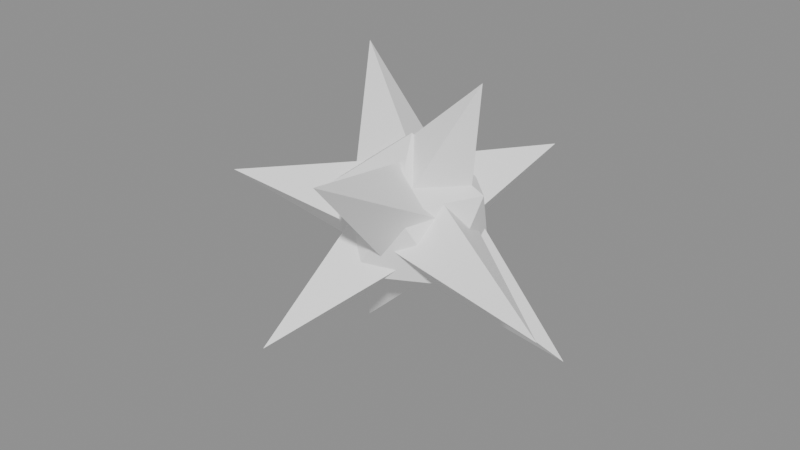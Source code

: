 # Source: fx_poof.blend  (saved by Blender 5.2.45; exported with 4.5.12 LTS)
import bpy
from mathutils import Matrix  # noqa: F401  (used for matrix-valued properties, if any)

bpy.ops.wm.read_factory_settings(use_empty=True)
scene = bpy.context.scene
scene.name = 'Scene'

# ---- materials (node trees are filled in below, after node groups)
mat_cartoon_kit = bpy.data.materials.new('cartoon_kit')
mat_cartoon_kit.use_backface_culling = True

# ---- material node trees
mat_cartoon_kit.use_nodes = True; mat_cartoon_kit.node_tree.nodes.clear()
_N = mat_cartoon_kit.node_tree.nodes; _L = mat_cartoon_kit.node_tree.links
n0 = _N.new('ShaderNodeBsdfPrincipled'); n0.name = 'Principled BSDF'; n0.location = (-200, 100)
n0.inputs[2].default_value = 0.85
n0.inputs[10].default_value = 0.005
n1 = _N.new('ShaderNodeOutputMaterial'); n1.name = 'Material Output'; n1.location = (200, 100)
n2 = _N.new('ShaderNodeVertexColor'); n2.name = 'Color Attribute'; n2.location = (0, 0)
n2.layer_name = 'Col'
_L.new(n0.outputs[0], n1.inputs[0])
_L.new(n2.outputs[0], n0.inputs[0])
n1.is_active_output = True

# ---- meshes
me_fx_pop = bpy.data.meshes.new('fx_pop')
me_fx_pop.from_pydata([(0.0, 0.0, -0.44), (0.3184, -0.2313, -0.1968), (-0.1216, -0.3743, -0.1968), (-0.3935, 0.0, -0.1968), (-0.1216, 0.3743, -0.1968), (0.3184, 0.2313, -0.1968), (0.1216, -0.3743, 0.1968), (-0.3184, -0.2313, 0.1968), (-0.3184, 0.2313, 0.1968), (0.1216, 0.3743, 0.1968), (0.3935, 0.0, 0.1968), (0.0, 0.0, 0.44), (-0.1114, -5.006e-08, 0.3206), (0.1046, 0.24, 0.216), (0.3206, 5.006e-08, 0.1114), (0.1046, -0.24, 0.216), (0.3661, -3.412e-08, 0.756), (-0.002503, 0.002293, 0.3394), (-0.2885, -0.06119, 0.168), (-0.2503, 0.2293, -0.003394), (0.03574, 0.2927, 0.168), (-0.5182, 0.4747, 0.6888), (0.007679, -0.08751, 0.3278), (0.2573, -0.1861, 0.12), (0.02866, -0.3266, -0.08785), (-0.2209, -0.228, 0.12), (0.0854, -0.9731, 0.564), (0.09549, 0.1246, 0.3009), (-0.05116, 0.3277, 0.072), (0.1831, 0.2388, -0.1569), (0.3298, 0.03566, 0.072), (0.4876, 0.6359, 0.252), (-0.2115, -0.03741, 0.2628), (-0.1933, -0.2779, 0.024), (-0.2588, -0.04577, -0.2148), (-0.2769, 0.1947, 0.024), (-0.9641, -0.1705, 0.0984), (0.2217, -0.1411, 0.2148), (0.3303, 0.07433, -0.024), (0.1812, -0.1153, -0.2628), (0.07267, -0.3307, -0.024), (0.947, -0.6024, -0.1128), (-0.07812, 0.2906, 0.1569), (-0.2912, 0.1588, -0.072), (-0.04074, 0.1516, -0.3009), (0.1723, 0.2834, -0.072), (-0.208, 0.7738, -0.252), (-0.1511, -0.2909, 0.08785), (0.1172, -0.2951, -0.12), (-0.04049, -0.07796, -0.3278), (-0.3088, -0.07383, -0.12), (-0.3928, -0.7562, -0.492), (0.3188, 0.1164, 0.003394), (0.07867, 0.2842, -0.168), (0.003188, 0.001164, -0.3394), (0.2433, -0.1666, -0.168), (0.7567, 0.2763, -0.7896), (-0.2964, 0.1223, -0.1114), (-0.1883, -0.1819, -0.216), (0.103, -0.0425, -0.3206), (-0.005118, 0.2618, -0.216), (-0.3384, 0.1397, -0.756)], [], [(0, 1, 2), (1, 0, 5), (0, 2, 3), (0, 3, 4), (0, 4, 5), (1, 5, 10), (2, 1, 6), (3, 2, 7), (4, 3, 8), (5, 4, 9), (1, 10, 6), (2, 6, 7), (3, 7, 8), (4, 8, 9), (5, 9, 10), (6, 10, 11), (7, 6, 11), (8, 7, 11), (9, 8, 11), (10, 9, 11), (12, 16, 13), (13, 16, 14), (12, 13, 14, 15), (14, 16, 15), (15, 16, 12), (17, 21, 18), (18, 21, 19), (17, 18, 19, 20), (19, 21, 20), (20, 21, 17), (22, 26, 23), (23, 26, 24), (22, 23, 24, 25), (24, 26, 25), (25, 26, 22), (27, 31, 28), (28, 31, 29), (27, 28, 29, 30), (29, 31, 30), (30, 31, 27), (32, 36, 33), (33, 36, 34), (32, 33, 34, 35), (34, 36, 35), (35, 36, 32), (37, 41, 38), (38, 41, 39), (37, 38, 39, 40), (39, 41, 40), (40, 41, 37), (42, 46, 43), (43, 46, 44), (42, 43, 44, 45), (44, 46, 45), (45, 46, 42), (47, 51, 48), (48, 51, 49), (47, 48, 49, 50), (49, 51, 50), (50, 51, 47), (52, 56, 53), (53, 56, 54), (52, 53, 54, 55), (54, 56, 55), (55, 56, 52), (57, 61, 58), (58, 61, 59), (57, 58, 59, 60), (59, 61, 60), (60, 61, 57)])
_ca = me_fx_pop.color_attributes.new('Col', 'BYTE_COLOR', 'CORNER')
_ca.data.foreach_set('color', [1.0, 1.0, 1.0, 1.0, 1.0, 1.0, 1.0, 1.0, 1.0, 1.0, 1.0, 1.0, 1.0, 1.0, 1.0, 1.0, 1.0, 1.0, 1.0, 1.0, 1.0, 1.0, 1.0, 1.0, 1.0, 1.0, 1.0, 1.0, 1.0, 1.0, 1.0, 1.0, 1.0, 1.0, 1.0, 1.0, 1.0, 1.0, 1.0, 1.0, 1.0, 1.0, 1.0, 1.0, 1.0, 1.0, 1.0, 1.0, 1.0, 1.0, 1.0, 1.0, 1.0, 1.0, 1.0, 1.0, 1.0, 1.0, 1.0, 1.0, 1.0, 1.0, 1.0, 1.0, 1.0, 1.0, 1.0, 1.0, 1.0, 1.0, 1.0, 1.0, 1.0, 1.0, 1.0, 1.0, 1.0, 1.0, 1.0, 1.0, 1.0, 1.0, 1.0, 1.0, 1.0, 1.0, 1.0, 1.0, 1.0, 1.0, 1.0, 1.0, 1.0, 1.0, 1.0, 1.0, 1.0, 1.0, 1.0, 1.0, 1.0, 1.0, 1.0, 1.0, 1.0, 1.0, 1.0, 1.0, 1.0, 1.0, 1.0, 1.0, 1.0, 1.0, 1.0, 1.0, 1.0, 1.0, 1.0, 1.0, 1.0, 1.0, 1.0, 1.0, 1.0, 1.0, 1.0, 1.0, 1.0, 1.0, 1.0, 1.0, 1.0, 1.0, 1.0, 1.0, 1.0, 1.0, 1.0, 1.0, 1.0, 1.0, 1.0, 1.0, 1.0, 1.0, 1.0, 1.0, 1.0, 1.0, 1.0, 1.0, 1.0, 1.0, 1.0, 1.0, 1.0, 1.0, 1.0, 1.0, 1.0, 1.0, 1.0, 1.0, 1.0, 1.0, 1.0, 1.0, 1.0, 1.0, 1.0, 1.0, 1.0, 1.0, 1.0, 1.0, 1.0, 1.0, 1.0, 1.0, 1.0, 1.0, 1.0, 1.0, 1.0, 1.0, 1.0, 1.0, 1.0, 1.0, 1.0, 1.0, 1.0, 1.0, 1.0, 1.0, 1.0, 1.0, 1.0, 1.0, 1.0, 1.0, 1.0, 1.0, 1.0, 1.0, 1.0, 1.0, 1.0, 1.0, 1.0, 1.0, 1.0, 1.0, 1.0, 1.0, 1.0, 1.0, 1.0, 1.0, 1.0, 1.0, 1.0, 1.0, 1.0, 1.0, 1.0, 1.0, 1.0, 1.0, 1.0, 1.0, 1.0, 1.0, 1.0, 1.0, 1.0, 1.0, 1.0, 1.0, 1.0, 1.0, 1.0, 1.0, 1.0, 1.0, 1.0, 1.0, 1.0, 1.0, 1.0, 1.0, 1.0, 1.0, 1.0, 1.0, 1.0, 1.0, 1.0, 1.0, 1.0, 1.0, 1.0, 1.0, 1.0, 1.0, 1.0, 1.0, 1.0, 1.0, 1.0, 1.0, 1.0, 1.0, 1.0, 1.0, 1.0, 1.0, 1.0, 1.0, 1.0, 1.0, 1.0, 1.0, 1.0, 1.0, 1.0, 1.0, 1.0, 1.0, 1.0, 1.0, 1.0, 1.0, 1.0, 1.0, 1.0, 1.0, 1.0, 1.0, 1.0, 1.0, 1.0, 1.0, 1.0, 1.0, 1.0, 1.0, 1.0, 1.0, 1.0, 1.0, 1.0, 1.0, 1.0, 1.0, 1.0, 1.0, 1.0, 1.0, 1.0, 1.0, 1.0, 1.0, 1.0, 1.0, 1.0, 1.0, 1.0, 1.0, 1.0, 1.0, 1.0, 1.0, 1.0, 1.0, 1.0, 1.0, 1.0, 1.0, 1.0, 1.0, 1.0, 1.0, 1.0, 1.0, 1.0, 1.0, 1.0, 1.0, 1.0, 1.0, 1.0, 1.0, 1.0, 1.0, 1.0, 1.0, 1.0, 1.0, 1.0, 1.0, 1.0, 1.0, 1.0, 1.0, 1.0, 1.0, 1.0, 1.0, 1.0, 1.0, 1.0, 1.0, 1.0, 1.0, 1.0, 1.0, 1.0, 1.0, 1.0, 1.0, 1.0, 1.0, 1.0, 1.0, 1.0, 1.0, 1.0, 1.0, 1.0, 1.0, 1.0, 1.0, 1.0, 1.0, 1.0, 1.0, 1.0, 1.0, 1.0, 1.0, 1.0, 1.0, 1.0, 1.0, 1.0, 1.0, 1.0, 1.0, 1.0, 1.0, 1.0, 1.0, 1.0, 1.0, 1.0, 1.0, 1.0, 1.0, 1.0, 1.0, 1.0, 1.0, 1.0, 1.0, 1.0, 1.0, 1.0, 1.0, 1.0, 1.0, 1.0, 1.0, 1.0, 1.0, 1.0, 1.0, 1.0, 1.0, 1.0, 1.0, 1.0, 1.0, 1.0, 1.0, 1.0, 1.0, 1.0, 1.0, 1.0, 1.0, 1.0, 1.0, 1.0, 1.0, 1.0, 1.0, 1.0, 1.0, 1.0, 1.0, 1.0, 1.0, 1.0, 1.0, 1.0, 1.0, 1.0, 1.0, 1.0, 1.0, 1.0, 1.0, 1.0, 1.0, 1.0, 1.0, 1.0, 1.0, 1.0, 1.0, 1.0, 1.0, 1.0, 1.0, 1.0, 1.0, 1.0, 1.0, 1.0, 1.0, 1.0, 1.0, 1.0, 1.0, 1.0, 1.0, 1.0, 1.0, 1.0, 1.0, 1.0, 1.0, 1.0, 1.0, 1.0, 1.0, 1.0, 1.0, 1.0, 1.0, 1.0, 1.0, 1.0, 1.0, 1.0, 1.0, 1.0, 1.0, 1.0, 1.0, 1.0, 1.0, 1.0, 1.0, 1.0, 1.0, 1.0, 1.0, 1.0, 1.0, 1.0, 1.0, 1.0, 1.0, 1.0, 1.0, 1.0, 1.0, 1.0, 1.0, 1.0, 1.0, 1.0, 1.0, 1.0, 1.0, 1.0, 1.0, 1.0, 1.0, 1.0, 1.0, 1.0, 1.0, 1.0, 1.0, 1.0, 1.0, 1.0, 1.0, 1.0, 1.0, 1.0, 1.0, 1.0, 1.0, 1.0, 1.0, 1.0, 1.0, 1.0, 1.0, 1.0, 1.0, 1.0, 1.0, 1.0, 1.0, 1.0, 1.0, 1.0, 1.0, 1.0, 1.0, 1.0, 1.0, 1.0, 1.0, 1.0, 1.0, 1.0, 1.0, 1.0, 1.0, 1.0, 1.0, 1.0, 1.0, 1.0, 1.0, 1.0, 1.0, 1.0, 1.0, 1.0, 1.0, 1.0, 1.0, 1.0, 1.0, 1.0, 1.0, 1.0, 1.0, 1.0, 1.0, 1.0, 1.0, 1.0, 1.0, 1.0, 1.0, 1.0, 1.0, 1.0, 1.0, 1.0, 1.0, 1.0, 1.0, 1.0, 1.0, 1.0, 1.0, 1.0, 1.0, 1.0, 1.0, 1.0, 1.0, 1.0, 1.0, 1.0, 1.0, 1.0, 1.0, 1.0, 1.0, 1.0, 1.0, 1.0, 1.0, 1.0, 1.0, 1.0, 1.0, 1.0, 1.0, 1.0, 1.0, 1.0, 1.0, 1.0, 1.0, 1.0, 1.0, 1.0, 1.0, 1.0, 1.0, 1.0, 1.0, 1.0, 1.0, 1.0, 1.0, 1.0, 1.0, 1.0, 1.0, 1.0, 1.0, 1.0, 1.0, 1.0, 1.0, 1.0, 1.0, 1.0, 1.0, 1.0, 1.0, 1.0, 1.0, 1.0, 1.0, 1.0, 1.0, 1.0, 1.0, 1.0, 1.0, 1.0, 1.0, 1.0, 1.0, 1.0, 1.0, 1.0, 1.0, 1.0, 1.0, 1.0, 1.0, 1.0, 1.0, 1.0, 1.0, 1.0, 1.0, 1.0, 1.0, 1.0, 1.0, 1.0, 1.0, 1.0, 1.0, 1.0, 1.0, 1.0, 1.0, 1.0, 1.0, 1.0, 1.0, 1.0, 1.0, 1.0, 1.0, 1.0, 1.0, 1.0, 1.0, 1.0, 1.0, 1.0, 1.0, 1.0, 1.0, 1.0, 1.0, 1.0, 1.0, 1.0, 1.0, 1.0, 1.0, 1.0, 1.0, 1.0, 1.0, 1.0, 1.0, 1.0, 1.0, 1.0, 1.0, 1.0, 1.0, 1.0, 1.0, 1.0, 1.0, 1.0, 1.0, 1.0, 1.0, 1.0, 1.0, 1.0, 1.0, 1.0, 1.0, 1.0, 1.0, 1.0, 1.0, 1.0, 1.0, 1.0, 1.0, 1.0, 1.0, 1.0, 1.0, 1.0, 1.0, 1.0, 1.0, 1.0, 1.0, 1.0, 1.0, 1.0, 1.0, 1.0, 1.0, 1.0, 1.0, 1.0, 1.0, 1.0, 1.0, 1.0, 1.0, 1.0, 1.0, 1.0, 1.0, 1.0, 1.0, 1.0, 1.0, 1.0, 1.0, 1.0, 1.0, 1.0, 1.0, 1.0, 1.0, 1.0, 1.0, 1.0, 1.0, 1.0, 1.0, 1.0, 1.0, 1.0, 1.0, 1.0, 1.0, 1.0, 1.0, 1.0, 1.0, 1.0, 1.0, 1.0, 1.0, 1.0, 1.0, 1.0, 1.0, 1.0, 1.0, 1.0, 1.0, 1.0, 1.0, 1.0, 1.0, 1.0, 1.0, 1.0, 1.0, 1.0, 1.0, 1.0, 1.0, 1.0, 1.0, 1.0, 1.0, 1.0, 1.0])
me_fx_pop.materials.append(mat_cartoon_kit)
me_fx_pop.update()
me_fx_poof_0 = bpy.data.meshes.new('fx_poof_0')
me_fx_poof_0.from_pydata([(0.0, 0.0, -0.34), (0.246, -0.1787, -0.1521), (-0.09397, -0.2892, -0.1521), (-0.3041, 0.0, -0.1521), (-0.09397, 0.2892, -0.1521), (0.246, 0.1787, -0.1521), (0.09397, -0.2892, 0.1521), (-0.246, -0.1787, 0.1521), (-0.246, 0.1787, 0.1521), (0.09397, 0.2892, 0.1521), (0.3041, 0.0, 0.1521), (0.0, 0.0, 0.34)], [], [(0, 1, 2), (1, 0, 5), (0, 2, 3), (0, 3, 4), (0, 4, 5), (1, 5, 10), (2, 1, 6), (3, 2, 7), (4, 3, 8), (5, 4, 9), (1, 10, 6), (2, 6, 7), (3, 7, 8), (4, 8, 9), (5, 9, 10), (6, 10, 11), (7, 6, 11), (8, 7, 11), (9, 8, 11), (10, 9, 11)])
me_fx_poof_0.polygons.foreach_set('use_smooth', [True] * 20)
_ca = me_fx_poof_0.color_attributes.new('Col', 'BYTE_COLOR', 'CORNER')
_ca.data.foreach_set('color', [1.0, 1.0, 1.0, 1.0, 1.0, 1.0, 1.0, 1.0, 1.0, 1.0, 1.0, 1.0, 1.0, 1.0, 1.0, 1.0, 1.0, 1.0, 1.0, 1.0, 1.0, 1.0, 1.0, 1.0, 1.0, 1.0, 1.0, 1.0, 1.0, 1.0, 1.0, 1.0, 1.0, 1.0, 1.0, 1.0, 1.0, 1.0, 1.0, 1.0, 1.0, 1.0, 1.0, 1.0, 1.0, 1.0, 1.0, 1.0, 1.0, 1.0, 1.0, 1.0, 1.0, 1.0, 1.0, 1.0, 1.0, 1.0, 1.0, 1.0, 1.0, 1.0, 1.0, 1.0, 1.0, 1.0, 1.0, 1.0, 1.0, 1.0, 1.0, 1.0, 1.0, 1.0, 1.0, 1.0, 1.0, 1.0, 1.0, 1.0, 1.0, 1.0, 1.0, 1.0, 1.0, 1.0, 1.0, 1.0, 1.0, 1.0, 1.0, 1.0, 1.0, 1.0, 1.0, 1.0, 1.0, 1.0, 1.0, 1.0, 1.0, 1.0, 1.0, 1.0, 1.0, 1.0, 1.0, 1.0, 1.0, 1.0, 1.0, 1.0, 1.0, 1.0, 1.0, 1.0, 1.0, 1.0, 1.0, 1.0, 1.0, 1.0, 1.0, 1.0, 1.0, 1.0, 1.0, 1.0, 1.0, 1.0, 1.0, 1.0, 1.0, 1.0, 1.0, 1.0, 1.0, 1.0, 1.0, 1.0, 1.0, 1.0, 1.0, 1.0, 1.0, 1.0, 1.0, 1.0, 1.0, 1.0, 1.0, 1.0, 1.0, 1.0, 1.0, 1.0, 1.0, 1.0, 1.0, 1.0, 1.0, 1.0, 1.0, 1.0, 1.0, 1.0, 1.0, 1.0, 1.0, 1.0, 1.0, 1.0, 1.0, 1.0, 1.0, 1.0, 1.0, 1.0, 1.0, 1.0, 1.0, 1.0, 1.0, 1.0, 1.0, 1.0, 1.0, 1.0, 1.0, 1.0, 1.0, 1.0, 1.0, 1.0, 1.0, 1.0, 1.0, 1.0, 1.0, 1.0, 1.0, 1.0, 1.0, 1.0, 1.0, 1.0, 1.0, 1.0, 1.0, 1.0, 1.0, 1.0, 1.0, 1.0, 1.0, 1.0, 1.0, 1.0, 1.0, 1.0, 1.0, 1.0, 1.0, 1.0, 1.0, 1.0, 1.0, 1.0, 1.0, 1.0, 1.0, 1.0, 1.0, 1.0, 1.0, 1.0, 1.0, 1.0, 1.0, 1.0])
me_fx_poof_0.materials.append(mat_cartoon_kit)
me_fx_poof_0.update()
me_fx_poof_1 = bpy.data.meshes.new('fx_poof_1')
me_fx_poof_1.from_pydata([(0.0, 0.0, -0.34), (0.246, -0.1787, -0.1521), (-0.09397, -0.2892, -0.1521), (-0.3041, 0.0, -0.1521), (-0.09397, 0.2892, -0.1521), (0.246, 0.1787, -0.1521), (0.09397, -0.2892, 0.1521), (-0.246, -0.1787, 0.1521), (-0.246, 0.1787, 0.1521), (0.09397, 0.2892, 0.1521), (0.3041, 0.0, 0.1521), (0.0, 0.0, 0.34)], [], [(0, 1, 2), (1, 0, 5), (0, 2, 3), (0, 3, 4), (0, 4, 5), (1, 5, 10), (2, 1, 6), (3, 2, 7), (4, 3, 8), (5, 4, 9), (1, 10, 6), (2, 6, 7), (3, 7, 8), (4, 8, 9), (5, 9, 10), (6, 10, 11), (7, 6, 11), (8, 7, 11), (9, 8, 11), (10, 9, 11)])
me_fx_poof_1.polygons.foreach_set('use_smooth', [True] * 20)
_ca = me_fx_poof_1.color_attributes.new('Col', 'BYTE_COLOR', 'CORNER')
_ca.data.foreach_set('color', [1.0, 0.8796, 0.5841, 1.0, 1.0, 0.8796, 0.5841, 1.0, 1.0, 0.8796, 0.5841, 1.0, 1.0, 0.8796, 0.5841, 1.0, 1.0, 0.8796, 0.5841, 1.0, 1.0, 0.8796, 0.5841, 1.0, 1.0, 0.8796, 0.5841, 1.0, 1.0, 0.8796, 0.5841, 1.0, 1.0, 0.8796, 0.5841, 1.0, 1.0, 0.8796, 0.5841, 1.0, 1.0, 0.8796, 0.5841, 1.0, 1.0, 0.8796, 0.5841, 1.0, 1.0, 0.8796, 0.5841, 1.0, 1.0, 0.8796, 0.5841, 1.0, 1.0, 0.8796, 0.5841, 1.0, 1.0, 0.8796, 0.5841, 1.0, 1.0, 0.8796, 0.5841, 1.0, 1.0, 0.8796, 0.5841, 1.0, 1.0, 0.8796, 0.5841, 1.0, 1.0, 0.8796, 0.5841, 1.0, 1.0, 0.8796, 0.5841, 1.0, 1.0, 0.8796, 0.5841, 1.0, 1.0, 0.8796, 0.5841, 1.0, 1.0, 0.8796, 0.5841, 1.0, 1.0, 0.8796, 0.5841, 1.0, 1.0, 0.8796, 0.5841, 1.0, 1.0, 0.8796, 0.5841, 1.0, 1.0, 0.8796, 0.5841, 1.0, 1.0, 0.8796, 0.5841, 1.0, 1.0, 0.8796, 0.5841, 1.0, 1.0, 0.8796, 0.5841, 1.0, 1.0, 0.8796, 0.5841, 1.0, 1.0, 0.8796, 0.5841, 1.0, 1.0, 0.8796, 0.5841, 1.0, 1.0, 0.8796, 0.5841, 1.0, 1.0, 0.8796, 0.5841, 1.0, 1.0, 0.8796, 0.5841, 1.0, 1.0, 0.8796, 0.5841, 1.0, 1.0, 0.8796, 0.5841, 1.0, 1.0, 0.8796, 0.5841, 1.0, 1.0, 0.8796, 0.5841, 1.0, 1.0, 0.8796, 0.5841, 1.0, 1.0, 0.8796, 0.5841, 1.0, 1.0, 0.8796, 0.5841, 1.0, 1.0, 0.8796, 0.5841, 1.0, 1.0, 0.8796, 0.5841, 1.0, 1.0, 0.8796, 0.5841, 1.0, 1.0, 0.8796, 0.5841, 1.0, 1.0, 0.8796, 0.5841, 1.0, 1.0, 0.8796, 0.5841, 1.0, 1.0, 0.8796, 0.5841, 1.0, 1.0, 0.8796, 0.5841, 1.0, 1.0, 0.8796, 0.5841, 1.0, 1.0, 0.8796, 0.5841, 1.0, 1.0, 0.8796, 0.5841, 1.0, 1.0, 0.8796, 0.5841, 1.0, 1.0, 0.8796, 0.5841, 1.0, 1.0, 0.8796, 0.5841, 1.0, 1.0, 0.8796, 0.5841, 1.0, 1.0, 0.8796, 0.5841, 1.0])
me_fx_poof_1.materials.append(mat_cartoon_kit)
me_fx_poof_1.update()
me_fx_poof_2 = bpy.data.meshes.new('fx_poof_2')
me_fx_poof_2.from_pydata([(0.0, 0.0, -0.34), (0.246, -0.1787, -0.1521), (-0.09397, -0.2892, -0.1521), (-0.3041, 0.0, -0.1521), (-0.09397, 0.2892, -0.1521), (0.246, 0.1787, -0.1521), (0.09397, -0.2892, 0.1521), (-0.246, -0.1787, 0.1521), (-0.246, 0.1787, 0.1521), (0.09397, 0.2892, 0.1521), (0.3041, 0.0, 0.1521), (0.0, 0.0, 0.34)], [], [(0, 1, 2), (1, 0, 5), (0, 2, 3), (0, 3, 4), (0, 4, 5), (1, 5, 10), (2, 1, 6), (3, 2, 7), (4, 3, 8), (5, 4, 9), (1, 10, 6), (2, 6, 7), (3, 7, 8), (4, 8, 9), (5, 9, 10), (6, 10, 11), (7, 6, 11), (8, 7, 11), (9, 8, 11), (10, 9, 11)])
me_fx_poof_2.polygons.foreach_set('use_smooth', [True] * 20)
_ca = me_fx_poof_2.color_attributes.new('Col', 'BYTE_COLOR', 'CORNER')
_ca.data.foreach_set('color', [1.0, 1.0, 1.0, 1.0, 1.0, 1.0, 1.0, 1.0, 1.0, 1.0, 1.0, 1.0, 1.0, 1.0, 1.0, 1.0, 1.0, 1.0, 1.0, 1.0, 1.0, 1.0, 1.0, 1.0, 1.0, 1.0, 1.0, 1.0, 1.0, 1.0, 1.0, 1.0, 1.0, 1.0, 1.0, 1.0, 1.0, 1.0, 1.0, 1.0, 1.0, 1.0, 1.0, 1.0, 1.0, 1.0, 1.0, 1.0, 1.0, 1.0, 1.0, 1.0, 1.0, 1.0, 1.0, 1.0, 1.0, 1.0, 1.0, 1.0, 1.0, 1.0, 1.0, 1.0, 1.0, 1.0, 1.0, 1.0, 1.0, 1.0, 1.0, 1.0, 1.0, 1.0, 1.0, 1.0, 1.0, 1.0, 1.0, 1.0, 1.0, 1.0, 1.0, 1.0, 1.0, 1.0, 1.0, 1.0, 1.0, 1.0, 1.0, 1.0, 1.0, 1.0, 1.0, 1.0, 1.0, 1.0, 1.0, 1.0, 1.0, 1.0, 1.0, 1.0, 1.0, 1.0, 1.0, 1.0, 1.0, 1.0, 1.0, 1.0, 1.0, 1.0, 1.0, 1.0, 1.0, 1.0, 1.0, 1.0, 1.0, 1.0, 1.0, 1.0, 1.0, 1.0, 1.0, 1.0, 1.0, 1.0, 1.0, 1.0, 1.0, 1.0, 1.0, 1.0, 1.0, 1.0, 1.0, 1.0, 1.0, 1.0, 1.0, 1.0, 1.0, 1.0, 1.0, 1.0, 1.0, 1.0, 1.0, 1.0, 1.0, 1.0, 1.0, 1.0, 1.0, 1.0, 1.0, 1.0, 1.0, 1.0, 1.0, 1.0, 1.0, 1.0, 1.0, 1.0, 1.0, 1.0, 1.0, 1.0, 1.0, 1.0, 1.0, 1.0, 1.0, 1.0, 1.0, 1.0, 1.0, 1.0, 1.0, 1.0, 1.0, 1.0, 1.0, 1.0, 1.0, 1.0, 1.0, 1.0, 1.0, 1.0, 1.0, 1.0, 1.0, 1.0, 1.0, 1.0, 1.0, 1.0, 1.0, 1.0, 1.0, 1.0, 1.0, 1.0, 1.0, 1.0, 1.0, 1.0, 1.0, 1.0, 1.0, 1.0, 1.0, 1.0, 1.0, 1.0, 1.0, 1.0, 1.0, 1.0, 1.0, 1.0, 1.0, 1.0, 1.0, 1.0, 1.0, 1.0, 1.0, 1.0, 1.0, 1.0, 1.0, 1.0, 1.0, 1.0])
me_fx_poof_2.materials.append(mat_cartoon_kit)
me_fx_poof_2.update()
me_fx_poof_3 = bpy.data.meshes.new('fx_poof_3')
me_fx_poof_3.from_pydata([(0.0, 0.0, -0.34), (0.246, -0.1787, -0.1521), (-0.09397, -0.2892, -0.1521), (-0.3041, 0.0, -0.1521), (-0.09397, 0.2892, -0.1521), (0.246, 0.1787, -0.1521), (0.09397, -0.2892, 0.1521), (-0.246, -0.1787, 0.1521), (-0.246, 0.1787, 0.1521), (0.09397, 0.2892, 0.1521), (0.3041, 0.0, 0.1521), (0.0, 0.0, 0.34)], [], [(0, 1, 2), (1, 0, 5), (0, 2, 3), (0, 3, 4), (0, 4, 5), (1, 5, 10), (2, 1, 6), (3, 2, 7), (4, 3, 8), (5, 4, 9), (1, 10, 6), (2, 6, 7), (3, 7, 8), (4, 8, 9), (5, 9, 10), (6, 10, 11), (7, 6, 11), (8, 7, 11), (9, 8, 11), (10, 9, 11)])
me_fx_poof_3.polygons.foreach_set('use_smooth', [True] * 20)
_ca = me_fx_poof_3.color_attributes.new('Col', 'BYTE_COLOR', 'CORNER')
_ca.data.foreach_set('color', [1.0, 0.8796, 0.5841, 1.0, 1.0, 0.8796, 0.5841, 1.0, 1.0, 0.8796, 0.5841, 1.0, 1.0, 0.8796, 0.5841, 1.0, 1.0, 0.8796, 0.5841, 1.0, 1.0, 0.8796, 0.5841, 1.0, 1.0, 0.8796, 0.5841, 1.0, 1.0, 0.8796, 0.5841, 1.0, 1.0, 0.8796, 0.5841, 1.0, 1.0, 0.8796, 0.5841, 1.0, 1.0, 0.8796, 0.5841, 1.0, 1.0, 0.8796, 0.5841, 1.0, 1.0, 0.8796, 0.5841, 1.0, 1.0, 0.8796, 0.5841, 1.0, 1.0, 0.8796, 0.5841, 1.0, 1.0, 0.8796, 0.5841, 1.0, 1.0, 0.8796, 0.5841, 1.0, 1.0, 0.8796, 0.5841, 1.0, 1.0, 0.8796, 0.5841, 1.0, 1.0, 0.8796, 0.5841, 1.0, 1.0, 0.8796, 0.5841, 1.0, 1.0, 0.8796, 0.5841, 1.0, 1.0, 0.8796, 0.5841, 1.0, 1.0, 0.8796, 0.5841, 1.0, 1.0, 0.8796, 0.5841, 1.0, 1.0, 0.8796, 0.5841, 1.0, 1.0, 0.8796, 0.5841, 1.0, 1.0, 0.8796, 0.5841, 1.0, 1.0, 0.8796, 0.5841, 1.0, 1.0, 0.8796, 0.5841, 1.0, 1.0, 0.8796, 0.5841, 1.0, 1.0, 0.8796, 0.5841, 1.0, 1.0, 0.8796, 0.5841, 1.0, 1.0, 0.8796, 0.5841, 1.0, 1.0, 0.8796, 0.5841, 1.0, 1.0, 0.8796, 0.5841, 1.0, 1.0, 0.8796, 0.5841, 1.0, 1.0, 0.8796, 0.5841, 1.0, 1.0, 0.8796, 0.5841, 1.0, 1.0, 0.8796, 0.5841, 1.0, 1.0, 0.8796, 0.5841, 1.0, 1.0, 0.8796, 0.5841, 1.0, 1.0, 0.8796, 0.5841, 1.0, 1.0, 0.8796, 0.5841, 1.0, 1.0, 0.8796, 0.5841, 1.0, 1.0, 0.8796, 0.5841, 1.0, 1.0, 0.8796, 0.5841, 1.0, 1.0, 0.8796, 0.5841, 1.0, 1.0, 0.8796, 0.5841, 1.0, 1.0, 0.8796, 0.5841, 1.0, 1.0, 0.8796, 0.5841, 1.0, 1.0, 0.8796, 0.5841, 1.0, 1.0, 0.8796, 0.5841, 1.0, 1.0, 0.8796, 0.5841, 1.0, 1.0, 0.8796, 0.5841, 1.0, 1.0, 0.8796, 0.5841, 1.0, 1.0, 0.8796, 0.5841, 1.0, 1.0, 0.8796, 0.5841, 1.0, 1.0, 0.8796, 0.5841, 1.0, 1.0, 0.8796, 0.5841, 1.0])
me_fx_poof_3.materials.append(mat_cartoon_kit)
me_fx_poof_3.update()
me_fx_poof_4 = bpy.data.meshes.new('fx_poof_4')
me_fx_poof_4.from_pydata([(0.0, 0.0, -0.34), (0.246, -0.1787, -0.1521), (-0.09397, -0.2892, -0.1521), (-0.3041, 0.0, -0.1521), (-0.09397, 0.2892, -0.1521), (0.246, 0.1787, -0.1521), (0.09397, -0.2892, 0.1521), (-0.246, -0.1787, 0.1521), (-0.246, 0.1787, 0.1521), (0.09397, 0.2892, 0.1521), (0.3041, 0.0, 0.1521), (0.0, 0.0, 0.34)], [], [(0, 1, 2), (1, 0, 5), (0, 2, 3), (0, 3, 4), (0, 4, 5), (1, 5, 10), (2, 1, 6), (3, 2, 7), (4, 3, 8), (5, 4, 9), (1, 10, 6), (2, 6, 7), (3, 7, 8), (4, 8, 9), (5, 9, 10), (6, 10, 11), (7, 6, 11), (8, 7, 11), (9, 8, 11), (10, 9, 11)])
me_fx_poof_4.polygons.foreach_set('use_smooth', [True] * 20)
_ca = me_fx_poof_4.color_attributes.new('Col', 'BYTE_COLOR', 'CORNER')
_ca.data.foreach_set('color', [1.0, 1.0, 1.0, 1.0, 1.0, 1.0, 1.0, 1.0, 1.0, 1.0, 1.0, 1.0, 1.0, 1.0, 1.0, 1.0, 1.0, 1.0, 1.0, 1.0, 1.0, 1.0, 1.0, 1.0, 1.0, 1.0, 1.0, 1.0, 1.0, 1.0, 1.0, 1.0, 1.0, 1.0, 1.0, 1.0, 1.0, 1.0, 1.0, 1.0, 1.0, 1.0, 1.0, 1.0, 1.0, 1.0, 1.0, 1.0, 1.0, 1.0, 1.0, 1.0, 1.0, 1.0, 1.0, 1.0, 1.0, 1.0, 1.0, 1.0, 1.0, 1.0, 1.0, 1.0, 1.0, 1.0, 1.0, 1.0, 1.0, 1.0, 1.0, 1.0, 1.0, 1.0, 1.0, 1.0, 1.0, 1.0, 1.0, 1.0, 1.0, 1.0, 1.0, 1.0, 1.0, 1.0, 1.0, 1.0, 1.0, 1.0, 1.0, 1.0, 1.0, 1.0, 1.0, 1.0, 1.0, 1.0, 1.0, 1.0, 1.0, 1.0, 1.0, 1.0, 1.0, 1.0, 1.0, 1.0, 1.0, 1.0, 1.0, 1.0, 1.0, 1.0, 1.0, 1.0, 1.0, 1.0, 1.0, 1.0, 1.0, 1.0, 1.0, 1.0, 1.0, 1.0, 1.0, 1.0, 1.0, 1.0, 1.0, 1.0, 1.0, 1.0, 1.0, 1.0, 1.0, 1.0, 1.0, 1.0, 1.0, 1.0, 1.0, 1.0, 1.0, 1.0, 1.0, 1.0, 1.0, 1.0, 1.0, 1.0, 1.0, 1.0, 1.0, 1.0, 1.0, 1.0, 1.0, 1.0, 1.0, 1.0, 1.0, 1.0, 1.0, 1.0, 1.0, 1.0, 1.0, 1.0, 1.0, 1.0, 1.0, 1.0, 1.0, 1.0, 1.0, 1.0, 1.0, 1.0, 1.0, 1.0, 1.0, 1.0, 1.0, 1.0, 1.0, 1.0, 1.0, 1.0, 1.0, 1.0, 1.0, 1.0, 1.0, 1.0, 1.0, 1.0, 1.0, 1.0, 1.0, 1.0, 1.0, 1.0, 1.0, 1.0, 1.0, 1.0, 1.0, 1.0, 1.0, 1.0, 1.0, 1.0, 1.0, 1.0, 1.0, 1.0, 1.0, 1.0, 1.0, 1.0, 1.0, 1.0, 1.0, 1.0, 1.0, 1.0, 1.0, 1.0, 1.0, 1.0, 1.0, 1.0, 1.0, 1.0, 1.0, 1.0, 1.0, 1.0])
me_fx_poof_4.materials.append(mat_cartoon_kit)
me_fx_poof_4.update()

# ---- objects
ob_fx_pop = bpy.data.objects.new('fx_pop', me_fx_pop)
ob_fx_poof_0 = bpy.data.objects.new('fx_poof_0', me_fx_poof_0)
ob_fx_poof_1 = bpy.data.objects.new('fx_poof_1', me_fx_poof_1)
ob_fx_poof_2 = bpy.data.objects.new('fx_poof_2', me_fx_poof_2)
ob_fx_poof_3 = bpy.data.objects.new('fx_poof_3', me_fx_poof_3)
ob_fx_poof_4 = bpy.data.objects.new('fx_poof_4', me_fx_poof_4)

# ---- transforms, parenting, visibility, modifiers, constraints
ob_fx_pop.location = (0.0, 0.0, 0.0)
ob_fx_pop.rotation_euler = (0.0, 0.0, 0.175)
ob_fx_pop.scale = (0.65, 0.65, 0.65)
ob_fx_poof_0.location = (0.07896, 0.0, 0.03032)
ob_fx_poof_0.scale = (0.1562, 0.1562, 0.1562)
ob_fx_poof_1.location = (0.0244, 0.0751, 0.03032)
ob_fx_poof_1.scale = (0.1562, 0.1562, 0.1562)
ob_fx_poof_2.location = (-0.06388, 0.04641, 0.03032)
ob_fx_poof_2.scale = (0.1562, 0.1562, 0.1562)
ob_fx_poof_3.location = (-0.06388, -0.04641, 0.03032)
ob_fx_poof_3.scale = (0.1562, 0.1562, 0.1562)
ob_fx_poof_4.location = (0.0244, -0.0751, 0.03032)
ob_fx_poof_4.scale = (0.1562, 0.1562, 0.1562)

# ---- collection membership
scene.collection.objects.link(ob_fx_pop)
scene.collection.objects.link(ob_fx_poof_0)
scene.collection.objects.link(ob_fx_poof_1)
scene.collection.objects.link(ob_fx_poof_2)
scene.collection.objects.link(ob_fx_poof_3)
scene.collection.objects.link(ob_fx_poof_4)

# ---- scene / render settings (as saved in the file)
scene.frame_start = 0; scene.frame_end = 12; scene.frame_set(1)
scene.render.engine = 'BLENDER_EEVEE_NEXT'
scene.render.bake_bias = 0.0
scene.render.bake_samples = 0
scene.render.compositor_device = 'GPU'
scene.eevee.use_volume_custom_range = False
scene.eevee.fast_gi_thickness_near = 0.1
scene.eevee.fast_gi_thickness_far = 0.0
scene.eevee.ray_tracing_options.screen_trace_thickness = 0.1
bpy.context.view_layer.update()

# ---- added for rendering (the .blend has no active camera and no usable light): camera, sun + grey world if the file has none
cam_auto = bpy.data.cameras.new('AutoCamera')
cam_auto.lens = 50.0
cam_auto.sensor_width = 36.0
cam_auto.clip_end = 1000.0
ob_auto_camera = bpy.data.objects.new('AutoCamera', cam_auto)
scene.collection.objects.link(ob_auto_camera)
ob_auto_camera.location = (2.0348, -2.49955, 1.61228)
ob_auto_camera.rotation_euler = (1.09748, -7.21219e-08, 0.694738)
scene.camera = ob_auto_camera
light_auto_sun = bpy.data.lights.new('AutoSun', 'SUN')
light_auto_sun.energy = 3.0
light_auto_sun.angle = 0.0523599
ob_auto_sun = bpy.data.objects.new('AutoSun', light_auto_sun)
scene.collection.objects.link(ob_auto_sun)
ob_auto_sun.rotation_euler = (0.872665, 0.174533, 0.523599)
if scene.world is None:
    world_auto = bpy.data.worlds.new('AutoWorld')
    world_auto.color = (0.3, 0.3, 0.3)
    scene.world = world_auto
bpy.context.view_layer.update()
